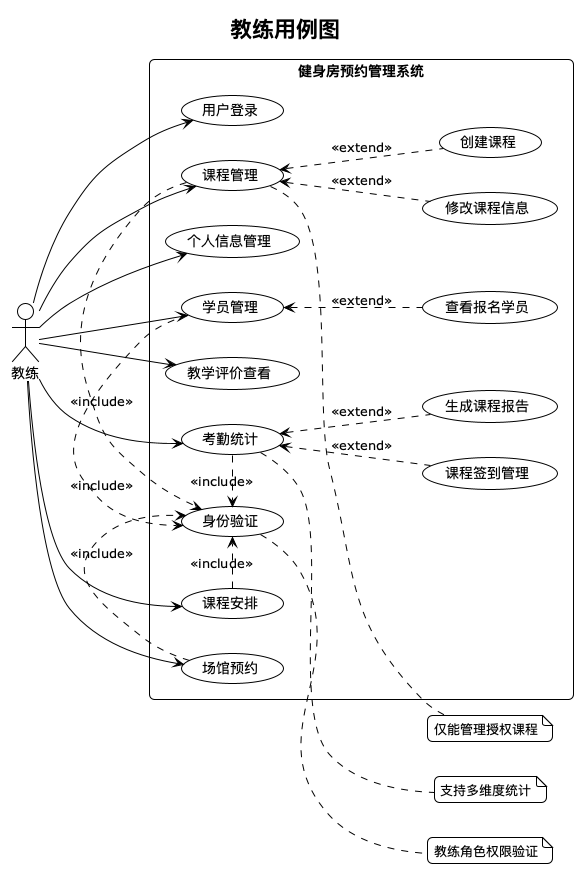

The diagram above was rendered by PlantUML. Its source (embedded in the PNG):
@startuml
!theme plain
skinparam backgroundColor white
skinparam shadowing false
skinparam roundCorner 10
skinparam packageStyle rectangle

title 教练用例图

left to right direction

actor "教练" as Coach
rectangle "健身房预约管理系统" {
    usecase "用户登录" as UC1
    usecase "个人信息管理" as UC2
    usecase "课程管理" as UC3
    usecase "学员管理" as UC4
    usecase "考勤统计" as UC5
    usecase "课程安排" as UC6
    usecase "教学评价查看" as UC7
    usecase "场馆预约" as UC8
    usecase "创建课程" as UC9
    usecase "修改课程信息" as UC10
    usecase "查看报名学员" as UC11
    usecase "课程签到管理" as UC12
    usecase "生成课程报告" as UC13
    usecase "身份验证" as UC14
}

Coach --> UC1
Coach --> UC2
Coach --> UC3
Coach --> UC4
Coach --> UC5
Coach --> UC6
Coach --> UC7
Coach --> UC8

UC3 <.. UC9 : <<extend>>
UC3 <.. UC10 : <<extend>>
UC4 <.. UC11 : <<extend>>
UC5 <.. UC12 : <<extend>>
UC5 <.. UC13 : <<extend>>

UC3 .> UC14 : <<include>>
UC4 .> UC14 : <<include>>
UC5 .> UC14 : <<include>>
UC6 .> UC14 : <<include>>
UC8 .> UC14 : <<include>>

note right of UC3 : 仅能管理授权课程
note right of UC5 : 支持多维度统计
note right of UC14 : 教练角色权限验证

@enduml